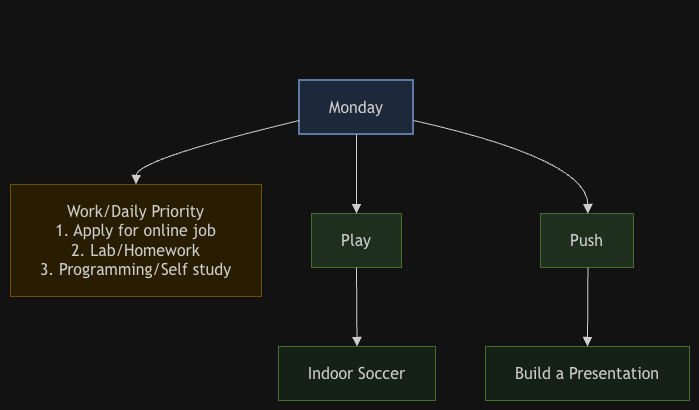

The diagram above was exported from draw.io. Its source (the exported page's mxGraphModel, read from the mxfile embedded in the PNG):
<mxGraphModel dx="945" dy="649" grid="1" gridSize="10" guides="1" tooltips="1" connect="1" arrows="1" fold="1" page="1" pageScale="1" pageWidth="850" pageHeight="1100" math="0" shadow="0">
  <root>
    <mxCell id="0" />
    <mxCell id="1" parent="0" />
    <mxCell id="O7xkJrVWwbTxjIfG2ktC-6" parent="1" style="text;whiteSpace=wrap;html=1;" value="&lt;div&gt;&lt;/div&gt;&lt;div&gt;&lt;/div&gt;&lt;div&gt;&lt;/div&gt;&lt;div&gt;&lt;/div&gt;&lt;div&gt;&lt;/div&gt;" vertex="1">
      <mxGeometry height="50" width="60" x="50" y="200" as="geometry" />
    </mxCell>
    <UserObject label="" mermaidData="{&#10;  &quot;data&quot;: &quot;flowchart TD\n  M[\&quot;Monday\&quot;] --&gt; W[\&quot;Work/Daily Priority&lt;br&gt;1. Apply for online job&lt;br&gt;2. Lab/Homework&lt;br&gt;3. Programming/Self study\&quot;]\n  M --&gt; P[\&quot;Play\&quot;]\n  M --&gt; U[\&quot;Push\&quot;]\n  P --&gt; S[\&quot;Indoor Soccer\&quot;]\n  U --&gt; B[\&quot;Build a Presentation\&quot;]\n  style M fill:#dae8fc,stroke:#6c8ebf,stroke-width:2px\n  style W fill:#fff2cc,stroke:#d6b656\n  style P fill:#d5e8d4,stroke:#82b366\n  style U fill:#d5e8d4,stroke:#82b366\n  style S fill:#e8f5e9,stroke:#82b366\n  style B fill:#e8f5e9,stroke:#82b366&quot;,&#10;  &quot;config&quot;: null&#10;}" id="O7xkJrVWwbTxjIfG2ktC-7">
      <mxCell connectable="0" parent="1" style="group;transparentBounds=1;editIcon=1;lockedGroup=0;groupPadding=10;" vertex="1">
        <mxGeometry as="geometry" />
      </mxCell>
    </UserObject>
    <UserObject label="Monday" mermaidId="n:M" mermaidBaseStyle="html=1;whiteSpace=wrap;strokeWidth=2;fillColor=#dae8fc;strokeColor=#6c8ebf;fontColor=light-dark(#333333,#cccccc);fontFamily=Trebuchet MS,Verdana,Arial,sans-serif;fontSize=16;" mermaidBaseValue="Monday" id="O7xkJrVWwbTxjIfG2ktC-8">
      <mxCell parent="O7xkJrVWwbTxjIfG2ktC-7" style="html=1;whiteSpace=wrap;strokeWidth=2;fillColor=#dae8fc;strokeColor=#6c8ebf;fontColor=light-dark(#333333,#cccccc);fontFamily=Trebuchet MS,Verdana,Arial,sans-serif;fontSize=16;" vertex="1">
        <mxGeometry height="54" width="114" x="349" y="280" as="geometry" />
      </mxCell>
    </UserObject>
    <UserObject label="Work/Daily Priority&#10;1. Apply for online job&#10;2. Lab/Homework&#10;3. Programming/Self study" mermaidId="n:W" mermaidBaseStyle="html=1;whiteSpace=wrap;strokeWidth=1;fillColor=#fff2cc;strokeColor=#d6b656;fontColor=light-dark(#333333,#cccccc);fontFamily=Trebuchet MS,Verdana,Arial,sans-serif;fontSize=16;" mermaidBaseValue="Work/Daily Priority&#10;1. Apply for online job&#10;2. Lab/Homework&#10;3. Programming/Self study" id="O7xkJrVWwbTxjIfG2ktC-9">
      <mxCell parent="O7xkJrVWwbTxjIfG2ktC-7" style="html=1;whiteSpace=wrap;strokeWidth=1;fillColor=#fff2cc;strokeColor=#d6b656;fontColor=light-dark(#333333,#cccccc);fontFamily=Trebuchet MS,Verdana,Arial,sans-serif;fontSize=16;" vertex="1">
        <mxGeometry height="112" width="251" x="60" y="384" as="geometry" />
      </mxCell>
    </UserObject>
    <UserObject label="Play" mermaidId="n:P" mermaidBaseStyle="html=1;whiteSpace=wrap;strokeWidth=1;fillColor=#d5e8d4;strokeColor=#82b366;fontColor=light-dark(#333333,#cccccc);fontFamily=Trebuchet MS,Verdana,Arial,sans-serif;fontSize=16;" mermaidBaseValue="Play" id="O7xkJrVWwbTxjIfG2ktC-10">
      <mxCell parent="O7xkJrVWwbTxjIfG2ktC-7" style="html=1;whiteSpace=wrap;strokeWidth=1;fillColor=#d5e8d4;strokeColor=#82b366;fontColor=light-dark(#333333,#cccccc);fontFamily=Trebuchet MS,Verdana,Arial,sans-serif;fontSize=16;" vertex="1">
        <mxGeometry height="54" width="90" x="361" y="413" as="geometry" />
      </mxCell>
    </UserObject>
    <UserObject label="Push" mermaidId="n:U" mermaidBaseStyle="html=1;whiteSpace=wrap;strokeWidth=1;fillColor=#d5e8d4;strokeColor=#82b366;fontColor=light-dark(#333333,#cccccc);fontFamily=Trebuchet MS,Verdana,Arial,sans-serif;fontSize=16;" mermaidBaseValue="Push" id="O7xkJrVWwbTxjIfG2ktC-11">
      <mxCell parent="O7xkJrVWwbTxjIfG2ktC-7" style="html=1;whiteSpace=wrap;strokeWidth=1;fillColor=#d5e8d4;strokeColor=#82b366;fontColor=light-dark(#333333,#cccccc);fontFamily=Trebuchet MS,Verdana,Arial,sans-serif;fontSize=16;" vertex="1">
        <mxGeometry height="54" width="93" x="590" y="413" as="geometry" />
      </mxCell>
    </UserObject>
    <UserObject label="Indoor Soccer" mermaidId="n:S" mermaidBaseStyle="html=1;whiteSpace=wrap;strokeWidth=1;fillColor=#e8f5e9;strokeColor=#82b366;fontColor=light-dark(#333333,#cccccc);fontFamily=Trebuchet MS,Verdana,Arial,sans-serif;fontSize=16;" mermaidBaseValue="Indoor Soccer" id="O7xkJrVWwbTxjIfG2ktC-12">
      <mxCell parent="O7xkJrVWwbTxjIfG2ktC-7" style="html=1;whiteSpace=wrap;strokeWidth=1;fillColor=#e8f5e9;strokeColor=#82b366;fontColor=light-dark(#333333,#cccccc);fontFamily=Trebuchet MS,Verdana,Arial,sans-serif;fontSize=16;" vertex="1">
        <mxGeometry height="54" width="157" x="328" y="546" as="geometry" />
      </mxCell>
    </UserObject>
    <UserObject label="Build a Presentation" mermaidId="n:B" mermaidBaseStyle="html=1;whiteSpace=wrap;strokeWidth=1;fillColor=#e8f5e9;strokeColor=#82b366;fontColor=light-dark(#333333,#cccccc);fontFamily=Trebuchet MS,Verdana,Arial,sans-serif;fontSize=16;" mermaidBaseValue="Build a Presentation" id="O7xkJrVWwbTxjIfG2ktC-13">
      <mxCell parent="O7xkJrVWwbTxjIfG2ktC-7" style="html=1;whiteSpace=wrap;strokeWidth=1;fillColor=#e8f5e9;strokeColor=#82b366;fontColor=light-dark(#333333,#cccccc);fontFamily=Trebuchet MS,Verdana,Arial,sans-serif;fontSize=16;" vertex="1">
        <mxGeometry height="54" width="204" x="535" y="546" as="geometry" />
      </mxCell>
    </UserObject>
    <UserObject label="" mermaidId="e:M-&gt;W#0" mermaidBaseStyle="curved=1;startArrow=none;endArrow=block;endSize=7;strokeColor=light-dark(#333333,#cccccc);exitX=0;exitY=0.74;entryX=0.5;entryY=0;" mermaidBaseValue="" id="O7xkJrVWwbTxjIfG2ktC-14">
      <mxCell edge="1" parent="O7xkJrVWwbTxjIfG2ktC-7" source="O7xkJrVWwbTxjIfG2ktC-8" style="curved=1;startArrow=none;endArrow=block;endSize=7;strokeColor=light-dark(#333333,#cccccc);exitX=0;exitY=0.74;entryX=0.5;entryY=0;rounded=0;" target="O7xkJrVWwbTxjIfG2ktC-9">
        <mxGeometry relative="1" as="geometry">
          <Array as="points">
            <mxPoint x="186" y="359" />
          </Array>
        </mxGeometry>
      </mxCell>
    </UserObject>
    <UserObject label="" mermaidId="e:M-&gt;P#0" mermaidBaseStyle="curved=1;startArrow=none;endArrow=block;endSize=7;strokeColor=light-dark(#333333,#cccccc);exitX=0.5;exitY=1;entryX=0.5;entryY=0;" mermaidBaseValue="" id="O7xkJrVWwbTxjIfG2ktC-15">
      <mxCell edge="1" parent="O7xkJrVWwbTxjIfG2ktC-7" source="O7xkJrVWwbTxjIfG2ktC-8" style="curved=1;startArrow=none;endArrow=block;endSize=7;strokeColor=light-dark(#333333,#cccccc);exitX=0.5;exitY=1;entryX=0.5;entryY=0;rounded=0;" target="O7xkJrVWwbTxjIfG2ktC-10">
        <mxGeometry relative="1" as="geometry">
          <Array as="points" />
        </mxGeometry>
      </mxCell>
    </UserObject>
    <UserObject label="" mermaidId="e:M-&gt;U#0" mermaidBaseStyle="curved=1;startArrow=none;endArrow=block;endSize=7;strokeColor=light-dark(#333333,#cccccc);exitX=1;exitY=0.74;entryX=0.51;entryY=0;" mermaidBaseValue="" id="O7xkJrVWwbTxjIfG2ktC-16">
      <mxCell edge="1" parent="O7xkJrVWwbTxjIfG2ktC-7" source="O7xkJrVWwbTxjIfG2ktC-8" style="curved=1;startArrow=none;endArrow=block;endSize=7;strokeColor=light-dark(#333333,#cccccc);exitX=1;exitY=0.74;entryX=0.51;entryY=0;rounded=0;" target="O7xkJrVWwbTxjIfG2ktC-11">
        <mxGeometry relative="1" as="geometry">
          <Array as="points">
            <mxPoint x="637" y="359" />
          </Array>
        </mxGeometry>
      </mxCell>
    </UserObject>
    <UserObject label="" mermaidId="e:P-&gt;S#0" mermaidBaseStyle="curved=1;startArrow=none;endArrow=block;endSize=7;strokeColor=light-dark(#333333,#cccccc);exitX=0.5;exitY=1;entryX=0.5;entryY=0;" mermaidBaseValue="" id="O7xkJrVWwbTxjIfG2ktC-17">
      <mxCell edge="1" parent="O7xkJrVWwbTxjIfG2ktC-7" source="O7xkJrVWwbTxjIfG2ktC-10" style="curved=1;startArrow=none;endArrow=block;endSize=7;strokeColor=light-dark(#333333,#cccccc);exitX=0.5;exitY=1;entryX=0.5;entryY=0;rounded=0;" target="O7xkJrVWwbTxjIfG2ktC-12">
        <mxGeometry relative="1" as="geometry">
          <Array as="points" />
        </mxGeometry>
      </mxCell>
    </UserObject>
    <UserObject label="" mermaidId="e:U-&gt;B#0" mermaidBaseStyle="curved=1;startArrow=none;endArrow=block;endSize=7;strokeColor=light-dark(#333333,#cccccc);exitX=0.51;exitY=1;entryX=0.5;entryY=0;" mermaidBaseValue="" id="O7xkJrVWwbTxjIfG2ktC-18">
      <mxCell edge="1" parent="O7xkJrVWwbTxjIfG2ktC-7" source="O7xkJrVWwbTxjIfG2ktC-11" style="curved=1;startArrow=none;endArrow=block;endSize=7;strokeColor=light-dark(#333333,#cccccc);exitX=0.51;exitY=1;entryX=0.5;entryY=0;rounded=0;" target="O7xkJrVWwbTxjIfG2ktC-13">
        <mxGeometry relative="1" as="geometry">
          <Array as="points" />
        </mxGeometry>
      </mxCell>
    </UserObject>
  </root>
</mxGraphModel>